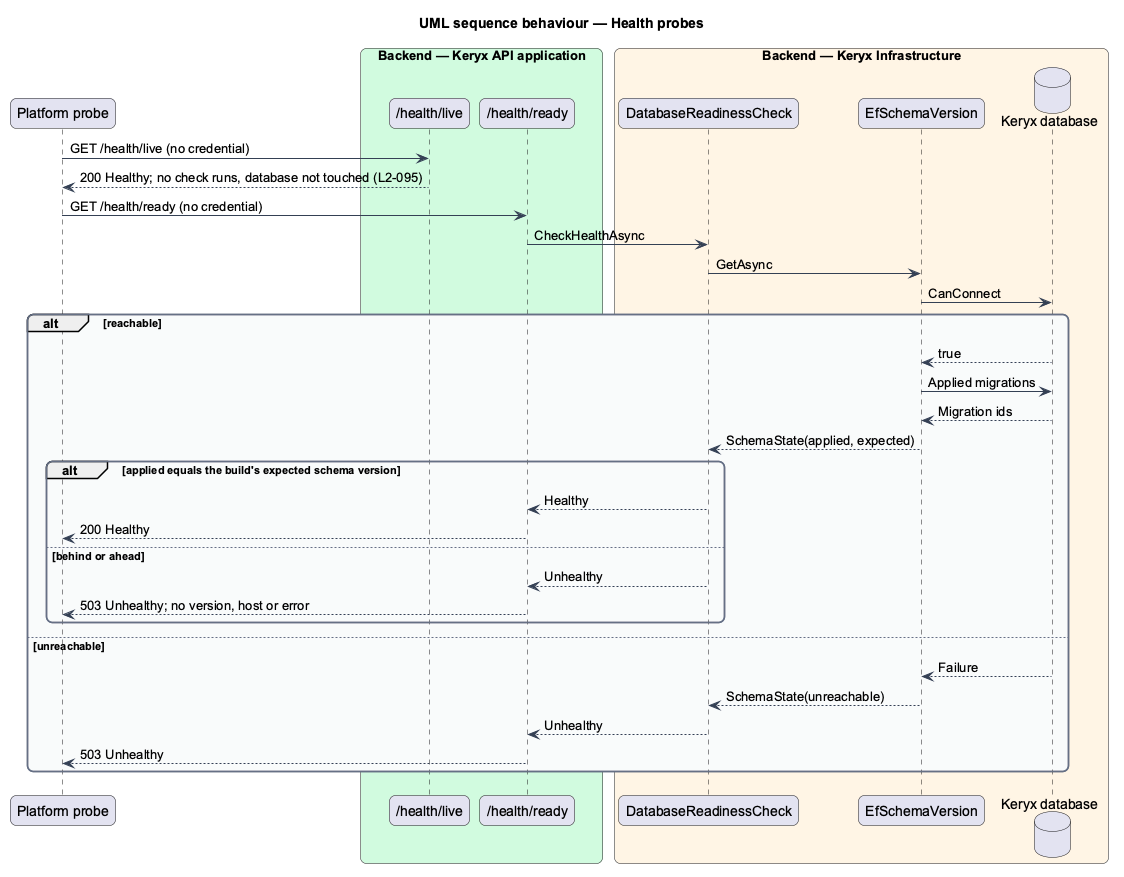

The diagram above was rendered by PlantUML. Its source (embedded in the PNG):
@startuml
title UML sequence behaviour — Health probes
skinparam backgroundColor #FFFFFF
skinparam shadowing false
skinparam roundcorner 12
skinparam defaultFontName Arial
skinparam ArrowColor #344054
skinparam rectangle {
  BorderColor #344054
  FontColor #101828
}
skinparam package {
  BorderColor #667085
  FontColor #101828
  BackgroundColor #F9FAFB
}
participant "Platform probe" as probe
box "Backend — Keryx API application" #D1FADF
  participant "/health/live" as live
  participant "/health/ready" as ready
end box
box "Backend — Keryx Infrastructure" #FFF4E5
  participant "DatabaseReadinessCheck" as check
  participant "EfSchemaVersion" as schema
  database "Keryx database" as db
end box
probe -> live : GET /health/live (no credential)
live --> probe : 200 Healthy; no check runs, database not touched (L2-095)
probe -> ready : GET /health/ready (no credential)
ready -> check : CheckHealthAsync
check -> schema : GetAsync
schema -> db : CanConnect
alt reachable
  db --> schema : true
  schema -> db : Applied migrations
  db --> schema : Migration ids
  schema --> check : SchemaState(applied, expected)
  alt applied equals the build's expected schema version
    check --> ready : Healthy
    ready --> probe : 200 Healthy
  else behind or ahead
    check --> ready : Unhealthy
    ready --> probe : 503 Unhealthy; no version, host or error
  end
else unreachable
  db --> schema : Failure
  schema --> check : SchemaState(unreachable)
  check --> ready : Unhealthy
  ready --> probe : 503 Unhealthy
end
@enduml